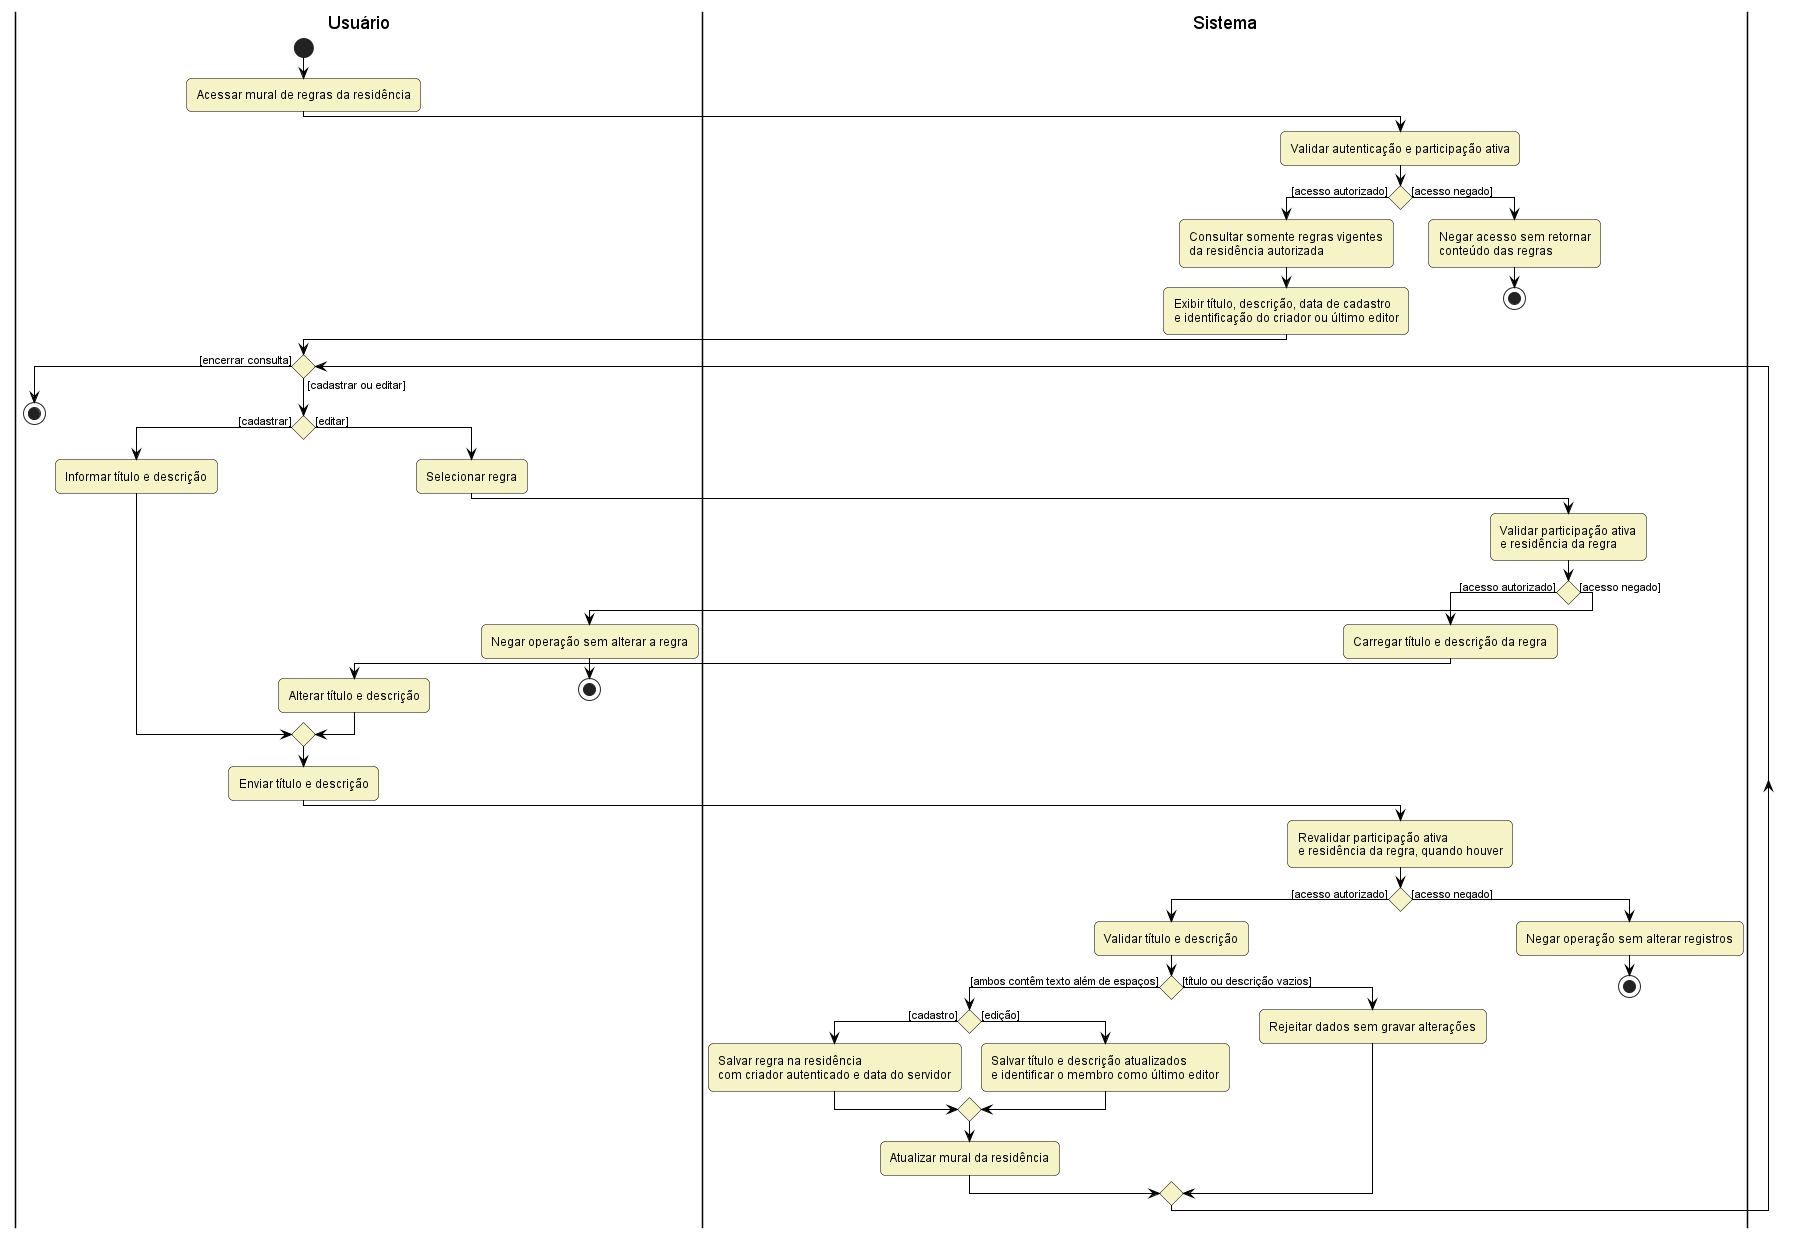

The diagram above was rendered by PlantUML. Its source (embedded in the PNG):
@startuml house-rules
!include style.puml
' Fonte: openspec/changes/implement-house-collaboration/specs/house-rules/spec.md

|Usuário|
start
:Acessar mural de regras da residência;
|Sistema|
:Validar autenticação e participação ativa;
if () then ([acesso autorizado])
  :Consultar somente regras vigentes
da residência autorizada;
  :Exibir título, descrição, data de cadastro
e identificação do criador ou último editor;
else ([acesso negado])
  :Negar acesso sem retornar
conteúdo das regras;
  stop
endif

|Usuário|
while () is ([cadastrar ou editar])
  if () then ([cadastrar])
    :Informar título e descrição;
  else ([editar])
    :Selecionar regra;
    |Sistema|
    :Validar participação ativa
e residência da regra;
    if () then ([acesso autorizado])
      :Carregar título e descrição da regra;
      |Usuário|
      :Alterar título e descrição;
    else ([acesso negado])
      :Negar operação sem alterar a regra;
      stop
    endif
  endif

  |Usuário|
  :Enviar título e descrição;
  |Sistema|
  :Revalidar participação ativa
e residência da regra, quando houver;
  if () then ([acesso autorizado])
    :Validar título e descrição;
    if () then ([ambos contêm texto além de espaços])
      if () then ([cadastro])
        :Salvar regra na residência
com criador autenticado e data do servidor;
      else ([edição])
        :Salvar título e descrição atualizados
e identificar o membro como último editor;
      endif
      :Atualizar mural da residência;
    else ([título ou descrição vazios])
      :Rejeitar dados sem gravar alterações;
    endif
  else ([acesso negado])
    :Negar operação sem alterar registros;
    stop
  endif
  |Usuário|
endwhile ([encerrar consulta])
stop
@enduml